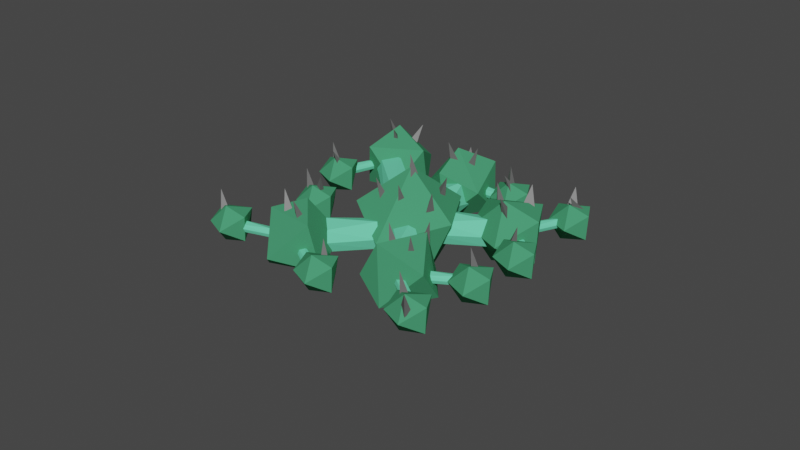 # Source: untitled.blend  (saved by Blender 3.3.6; exported with 4.5.12 LTS)
import bpy
from mathutils import Matrix  # noqa: F401  (used for matrix-valued properties, if any)

bpy.ops.wm.read_factory_settings(use_empty=True)
scene = bpy.context.scene
scene.name = 'Scene'

# ---- collections
col_collection = bpy.data.collections.new('Collection'); scene.collection.children.link(col_collection)

# ---- materials (node trees are filled in below, after node groups)
mat_heads = bpy.data.materials.new('Heads')
mat_heads.use_transparent_shadow = False
mat_arms = bpy.data.materials.new('Arms')
mat_arms.use_transparent_shadow = False
mat_spikes = bpy.data.materials.new('Spikes')
mat_spikes.use_transparent_shadow = False

# ---- material node trees
mat_heads.use_nodes = True; mat_heads.node_tree.nodes.clear()
_N = mat_heads.node_tree.nodes; _L = mat_heads.node_tree.links
n0 = _N.new('ShaderNodeBsdfPrincipled'); n0.name = 'Principled BSDF'; n0.location = (10, 300)
n0.distribution = 'GGX'
n0.subsurface_method = 'RANDOM_WALK_SKIN'
n0.inputs[0].default_value = (0.06244, 0.3108, 0.152, 1.0)
n0.inputs[3].default_value = 1.45
n0.inputs[11].default_value = 1.01
n0.inputs[13].default_value = 0.0
n0.inputs[20].default_value = 0.0
n0.inputs[27].default_value = (0.0, 0.0, 0.0, 1.0)
n0.inputs[28].default_value = 1.0
n1 = _N.new('ShaderNodeOutputMaterial'); n1.name = 'Material Output'; n1.location = (300, 300)
_L.new(n0.outputs[0], n1.inputs[0])
n1.is_active_output = True
mat_arms.use_nodes = True; mat_arms.node_tree.nodes.clear()
_N = mat_arms.node_tree.nodes; _L = mat_arms.node_tree.links
n0 = _N.new('ShaderNodeBsdfPrincipled'); n0.name = 'Principled BSDF'; n0.location = (10, 300)
n0.distribution = 'GGX'
n0.subsurface_method = 'RANDOM_WALK_SKIN'
n0.inputs[0].default_value = (0.1558, 0.7484, 0.447, 1.0)
n0.inputs[3].default_value = 1.45
n0.inputs[11].default_value = 1.01
n0.inputs[13].default_value = 0.0
n0.inputs[20].default_value = 0.0
n0.inputs[27].default_value = (0.0, 0.0, 0.0, 1.0)
n0.inputs[28].default_value = 1.0
n1 = _N.new('ShaderNodeOutputMaterial'); n1.name = 'Material Output'; n1.location = (300, 300)
_L.new(n0.outputs[0], n1.inputs[0])
n1.is_active_output = True
mat_spikes.use_nodes = True; mat_spikes.node_tree.nodes.clear()
_N = mat_spikes.node_tree.nodes; _L = mat_spikes.node_tree.links
n0 = _N.new('ShaderNodeBsdfPrincipled'); n0.name = 'Principled BSDF'; n0.location = (10, 300)
n0.distribution = 'GGX'
n0.subsurface_method = 'RANDOM_WALK_SKIN'
n0.inputs[0].default_value = (0.1473, 0.1473, 0.1473, 1.0)
n0.inputs[1].default_value = 0.25
n0.inputs[3].default_value = 1.45
n0.inputs[11].default_value = 1.01
n0.inputs[13].default_value = 0.0
n0.inputs[20].default_value = 0.0
n0.inputs[27].default_value = (0.0, 0.0, 0.0, 1.0)
n0.inputs[28].default_value = 1.0
n1 = _N.new('ShaderNodeOutputMaterial'); n1.name = 'Material Output'; n1.location = (300, 300)
_L.new(n0.outputs[0], n1.inputs[0])
n1.is_active_output = True

# ---- world
world_world = bpy.data.worlds.new('World'); scene.world = world_world
world_world.use_nodes = True; world_world.node_tree.nodes.clear()
_N = world_world.node_tree.nodes; _L = world_world.node_tree.links
n0 = _N.new('ShaderNodeOutputWorld'); n0.name = 'World Output'; n0.location = (300, 300)
n1 = _N.new('ShaderNodeBackground'); n1.name = 'Background'; n1.location = (10, 300)
n1.inputs[0].default_value = (0.05088, 0.05088, 0.05088, 1.0)
_L.new(n1.outputs[0], n0.inputs[0])
n0.is_active_output = True
world_world.color = (0.05088, 0.05088, 0.05088)
world_world.use_sun_shadow = False
world_world.sun_shadow_jitter_overblur = 0.0

# ---- meshes
me_icosphere_012 = bpy.data.meshes.new('Icosphere.012')
me_icosphere_012.from_pydata([(0.2095, 0.8024, -0.7172), (0.09881, -1.124, 0.01065), (-0.5841, 0.797, 0.361), (0.4409, 0.9381, 0.315), (1.028, -0.1294, 0.315), (-4.108e-07, 3.948e-09, 1.124), (0.4823, -0.2534, -0.9884), (-1.005, 2.511e-08, -0.5025), (-0.8898, -0.5209, 0.3567), (4.404, 3.373, 0.4061), (4.293, 1.447, 1.134), (3.61, 3.368, 1.484), (4.635, 3.509, 1.438), (5.222, 2.441, 1.438), (4.194, 2.571, 2.247), (4.676, 2.317, 0.1349), (3.189, 2.571, 0.6207), (3.304, 2.05, 1.48), (5.581, 4.1, -2.748), (5.47, 2.173, -2.02), (4.787, 4.095, -1.67), (5.812, 4.236, -1.716), (6.4, 3.168, -1.716), (5.371, 3.298, -0.907), (5.853, 3.044, -3.019), (4.366, 3.298, -2.533), (4.481, 2.777, -1.674), (0.3826, 2.387, -11.05), (3.653, 0.8708, -11.23), (0.2209, 0.1676, -10.31), (0.5724, 1.655, -9.34), (2.652, 2.124, -9.387), (2.062, -0.08885, -9.167), (2.188, 2.717, -11.75), (1.044, 0.2581, -12.34), (2.19, -0.653, -11.34), (6.305, 4.549, -5.608), (6.195, 2.622, -4.88), (5.512, 4.543, -4.529), (6.537, 4.685, -4.575), (7.124, 3.617, -4.575), (6.096, 3.747, -3.767), (6.578, 3.493, -5.879), (5.091, 3.747, -5.393), (5.206, 3.226, -4.534), (7.115, 5.052, -10.12), (7.004, 3.125, -9.396), (6.321, 5.047, -9.045), (7.346, 5.188, -9.091), (7.934, 4.12, -9.091), (6.905, 4.25, -8.282), (7.387, 3.996, -10.39), (5.9, 4.25, -9.909), (6.015, 3.729, -9.049), (4.256, 3.3, -11.11), (4.145, 1.374, -10.38), (3.463, 3.295, -10.03), (4.488, 3.436, -10.08), (5.075, 2.368, -10.08), (4.047, 2.498, -9.269), (4.529, 2.244, -11.38), (3.042, 2.498, -10.89), (3.157, 1.977, -10.04), (-3.328, -1.353, -10.04), (-3.439, -3.28, -9.314), (-4.122, -1.359, -8.964), (-3.097, -1.218, -9.01), (-2.509, -2.285, -9.01), (-3.538, -2.156, -8.201), (-3.055, -2.409, -10.31), (-4.543, -2.156, -9.827), (-4.427, -2.677, -8.968), (5.393, 4.498, -8.538), (5.199, 1.126, -7.264), (4.004, 4.489, -6.651), (5.798, 4.736, -6.731), (6.826, 2.867, -6.731), (5.026, 3.094, -5.316), (5.87, 2.65, -9.012), (3.267, 3.094, -8.162), (3.469, 2.182, -6.658), (3.013, -0.2435, -7.864), (0.8942, 0.5846, -3.237), (-0.04578, 1.043, -8.302), (2.21, 2.291, -8.058), (2.909, 2.716, -5.124), (-0.2186, 3.171, -6.025), (3.419, -0.7936, -5.139), (-0.1781, -1.573, -6.606), (-1.316, 0.2471, -5.27), (4.594, 1.711, -1.826), (1.229, 2.563, -0.8383), (3.141, 0.04361, -2.6), (3.662, 1.565, -3.437), (2.436, 3.211, -2.859), (1.4, 1.194, -3.245), (3.604, 2.967, -0.6823), (2.969, 0.2782, -0.4353), (1.346, 0.4692, -1.116), (-0.9633, -2.638, -12.65), (-3.289, -0.7046, -10.68), (-0.8507, -0.4012, -13.34), (0.1061, -1.233, -12.04), (-0.9571, -1.241, -10.2), (-1.016, 0.6857, -11.45), (-2.435, -2.857, -11.37), (-2.89, -1.164, -13.52), (-2.959, 0.2943, -12.52), (-2.421, -2.985, -1.707), (-1.739, 0.5287, -1.244), (-2.448, -1.934, -3.801), (-1.046, -2.686, -2.933), (-0.1571, -1.301, -1.576), (-0.8001, -0.5096, -3.639), (-2.257, -1.629, -0.2927), (-3.887, -1.002, -2.447), (-2.821, 0.2782, -3.044), (-2.755, -1.007, -6.683), (-2.866, -2.934, -5.955), (-3.549, -1.013, -5.604), (-2.524, -0.8714, -5.65), (-1.936, -1.939, -5.65), (-2.965, -1.81, -4.842), (-2.482, -2.063, -6.954), (-3.97, -1.81, -6.468), (-3.855, -2.33, -5.609), (-4.804, -2.269, -3.015), (-4.914, -4.196, -2.287), (-5.597, -2.275, -1.936), (-4.572, -2.133, -1.982), (-3.985, -3.201, -1.982), (-5.013, -3.072, -1.174), (-4.531, -3.325, -3.286), (-6.018, -3.072, -2.8), (-5.903, -3.592, -1.941)], [], [(6, 7, 0), (0, 7, 2), (6, 4, 1), (0, 2, 3), (0, 3, 4), (1, 4, 5), (8, 1, 5), (2, 8, 5), (3, 2, 5), (4, 3, 5), (7, 8, 2), (7, 1, 8), (6, 0, 4), (6, 1, 7), (15, 16, 9), (9, 16, 11), (15, 13, 10), (9, 11, 12), (9, 12, 13), (10, 13, 14), (17, 10, 14), (11, 17, 14), (12, 11, 14), (13, 12, 14), (16, 17, 11), (16, 10, 17), (15, 9, 13), (15, 10, 16), (24, 25, 18), (18, 25, 20), (24, 22, 19), (18, 20, 21), (18, 21, 22), (19, 22, 23), (26, 19, 23), (20, 26, 23), (21, 20, 23), (22, 21, 23), (25, 26, 20), (25, 19, 26), (24, 18, 22), (24, 19, 25), (33, 34, 27), (27, 34, 29), (33, 31, 28), (27, 29, 30), (27, 30, 31), (28, 31, 32), (35, 28, 32), (29, 35, 32), (30, 29, 32), (31, 30, 32), (34, 35, 29), (34, 28, 35), (33, 27, 31), (33, 28, 34), (42, 43, 36), (36, 43, 38), (42, 40, 37), (36, 38, 39), (36, 39, 40), (37, 40, 41), (44, 37, 41), (38, 44, 41), (39, 38, 41), (40, 39, 41), (43, 44, 38), (43, 37, 44), (42, 36, 40), (42, 37, 43), (51, 52, 45), (45, 52, 47), (51, 49, 46), (45, 47, 48), (45, 48, 49), (46, 49, 50), (53, 46, 50), (47, 53, 50), (48, 47, 50), (49, 48, 50), (52, 53, 47), (52, 46, 53), (51, 45, 49), (51, 46, 52), (60, 61, 54), (54, 61, 56), (60, 58, 55), (54, 56, 57), (54, 57, 58), (55, 58, 59), (62, 55, 59), (56, 62, 59), (57, 56, 59), (58, 57, 59), (61, 62, 56), (61, 55, 62), (60, 54, 58), (60, 55, 61), (69, 70, 63), (63, 70, 65), (69, 67, 64), (63, 65, 66), (63, 66, 67), (64, 67, 68), (71, 64, 68), (65, 71, 68), (66, 65, 68), (67, 66, 68), (70, 71, 65), (70, 64, 71), (69, 63, 67), (69, 64, 70), (78, 79, 72), (72, 79, 74), (78, 76, 73), (72, 74, 75), (72, 75, 76), (73, 76, 77), (80, 73, 77), (74, 80, 77), (75, 74, 77), (76, 75, 77), (79, 80, 74), (79, 73, 80), (78, 72, 76), (78, 73, 79), (87, 88, 81), (81, 88, 83), (87, 85, 82), (81, 83, 84), (81, 84, 85), (82, 85, 86), (89, 82, 86), (83, 89, 86), (84, 83, 86), (85, 84, 86), (88, 89, 83), (88, 82, 89), (87, 81, 85), (87, 82, 88), (96, 97, 90), (90, 97, 92), (96, 94, 91), (90, 92, 93), (90, 93, 94), (91, 94, 95), (98, 91, 95), (92, 98, 95), (93, 92, 95), (94, 93, 95), (97, 98, 92), (97, 91, 98), (96, 90, 94), (96, 91, 97), (105, 106, 99), (99, 106, 101), (105, 103, 100), (99, 101, 102), (99, 102, 103), (100, 103, 104), (107, 100, 104), (101, 107, 104), (102, 101, 104), (103, 102, 104), (106, 107, 101), (106, 100, 107), (105, 99, 103), (105, 100, 106), (114, 115, 108), (108, 115, 110), (114, 112, 109), (108, 110, 111), (108, 111, 112), (109, 112, 113), (116, 109, 113), (110, 116, 113), (111, 110, 113), (112, 111, 113), (115, 116, 110), (115, 109, 116), (114, 108, 112), (114, 109, 115), (123, 124, 117), (117, 124, 119), (123, 121, 118), (117, 119, 120), (117, 120, 121), (118, 121, 122), (125, 118, 122), (119, 125, 122), (120, 119, 122), (121, 120, 122), (124, 125, 119), (124, 118, 125), (123, 117, 121), (123, 118, 124), (132, 133, 126), (126, 133, 128), (132, 130, 127), (126, 128, 129), (126, 129, 130), (127, 130, 131), (134, 127, 131), (128, 134, 131), (129, 128, 131), (130, 129, 131), (133, 134, 128), (133, 127, 134), (132, 126, 130), (132, 127, 133)])
_uv = me_icosphere_012.uv_layers.new(name='UVMap')
_uv.uv.foreach_set('vector', [0.7273, 0.0, 0.8094, 0.1689, 0.5724, 0.1394, 0.5724, 0.1394, 0.8094, 0.1689, 0.6814, 0.2886, 0.237, 0.09348, 0.3413, 0.2743, 0.1518, 0.2341, 0.5724, 0.1394, 0.6814, 0.2886, 0.5232, 0.2743, 0.5516, 0.1394, 0.5232, 0.2743, 0.3413, 0.2743, 0.1518, 0.2341, 0.3413, 0.2743, 0.2727, 0.3937, 0.01494, 0.289, 0.1518, 0.2341, 0.08953, 0.4196, 0.6814, 0.2886, 0.8931, 0.289, 0.8182, 0.3937, 0.5232, 0.2743, 0.6814, 0.2886, 0.6487, 0.4125, 0.3413, 0.2743, 0.5232, 0.2743, 0.4556, 0.42, 0.8094, 0.1689, 0.8931, 0.289, 0.6814, 0.2886, 0.8493, 0.1551, 1.0, 0.1575, 0.8931, 0.289, 0.237, 0.09348, 0.5516, 0.1394, 0.3413, 0.2743, 0.9321, 0.0399, 1.0, 0.1575, 0.8493, 0.1551, 0.7273, 0.0, 0.8094, 0.1689, 0.5724, 0.1394, 0.5724, 0.1394, 0.8094, 0.1689, 0.6814, 0.2886, 0.237, 0.09348, 0.3413, 0.2743, 0.1518, 0.2341, 0.5724, 0.1394, 0.6814, 0.2886, 0.5232, 0.2743, 0.5516, 0.1394, 0.5232, 0.2743, 0.3413, 0.2743, 0.1518, 0.2341, 0.3413, 0.2743, 0.2727, 0.3937, 0.01494, 0.289, 0.1518, 0.2341, 0.08953, 0.4196, 0.6814, 0.2886, 0.8931, 0.289, 0.8182, 0.3937, 0.5232, 0.2743, 0.6814, 0.2886, 0.6487, 0.4125, 0.3413, 0.2743, 0.5232, 0.2743, 0.4556, 0.42, 0.8094, 0.1689, 0.8931, 0.289, 0.6814, 0.2886, 0.8493, 0.1551, 1.0, 0.1575, 0.8931, 0.289, 0.237, 0.09348, 0.5516, 0.1394, 0.3413, 0.2743, 0.9321, 0.0399, 1.0, 0.1575, 0.8493, 0.1551, 0.7273, 0.0, 0.8094, 0.1689, 0.5724, 0.1394, 0.5724, 0.1394, 0.8094, 0.1689, 0.6814, 0.2886, 0.237, 0.09348, 0.3413, 0.2743, 0.1518, 0.2341, 0.5724, 0.1394, 0.6814, 0.2886, 0.5232, 0.2743, 0.5516, 0.1394, 0.5232, 0.2743, 0.3413, 0.2743, 0.1518, 0.2341, 0.3413, 0.2743, 0.2727, 0.3937, 0.01494, 0.289, 0.1518, 0.2341, 0.08953, 0.4196, 0.6814, 0.2886, 0.8931, 0.289, 0.8182, 0.3937, 0.5232, 0.2743, 0.6814, 0.2886, 0.6487, 0.4125, 0.3413, 0.2743, 0.5232, 0.2743, 0.4556, 0.42, 0.8094, 0.1689, 0.8931, 0.289, 0.6814, 0.2886, 0.8493, 0.1551, 1.0, 0.1575, 0.8931, 0.289, 0.237, 0.09348, 0.5516, 0.1394, 0.3413, 0.2743, 0.9321, 0.0399, 1.0, 0.1575, 0.8493, 0.1551, 0.7273, 0.0, 0.8094, 0.1689, 0.5724, 0.1394, 0.5724, 0.1394, 0.8094, 0.1689, 0.6814, 0.2886, 0.237, 0.09348, 0.3413, 0.2743, 0.1518, 0.2341, 0.5724, 0.1394, 0.6814, 0.2886, 0.5232, 0.2743, 0.5516, 0.1394, 0.5232, 0.2743, 0.3413, 0.2743, 0.1518, 0.2341, 0.3413, 0.2743, 0.2727, 0.3937, 0.01494, 0.289, 0.1518, 0.2341, 0.08953, 0.4196, 0.6814, 0.2886, 0.8931, 0.289, 0.8182, 0.3937, 0.5232, 0.2743, 0.6814, 0.2886, 0.6487, 0.4125, 0.3413, 0.2743, 0.5232, 0.2743, 0.4556, 0.42, 0.8094, 0.1689, 0.8931, 0.289, 0.6814, 0.2886, 0.8493, 0.1551, 1.0, 0.1575, 0.8931, 0.289, 0.237, 0.09348, 0.5516, 0.1394, 0.3413, 0.2743, 0.9321, 0.0399, 1.0, 0.1575, 0.8493, 0.1551, 0.7273, 0.0, 0.8094, 0.1689, 0.5724, 0.1394, 0.5724, 0.1394, 0.8094, 0.1689, 0.6814, 0.2886, 0.237, 0.09348, 0.3413, 0.2743, 0.1518, 0.2341, 0.5724, 0.1394, 0.6814, 0.2886, 0.5232, 0.2743, 0.5516, 0.1394, 0.5232, 0.2743, 0.3413, 0.2743, 0.1518, 0.2341, 0.3413, 0.2743, 0.2727, 0.3937, 0.01494, 0.289, 0.1518, 0.2341, 0.08953, 0.4196, 0.6814, 0.2886, 0.8931, 0.289, 0.8182, 0.3937, 0.5232, 0.2743, 0.6814, 0.2886, 0.6487, 0.4125, 0.3413, 0.2743, 0.5232, 0.2743, 0.4556, 0.42, 0.8094, 0.1689, 0.8931, 0.289, 0.6814, 0.2886, 0.8493, 0.1551, 1.0, 0.1575, 0.8931, 0.289, 0.237, 0.09348, 0.5516, 0.1394, 0.3413, 0.2743, 0.9321, 0.0399, 1.0, 0.1575, 0.8493, 0.1551, 0.7273, 0.0, 0.8094, 0.1689, 0.5724, 0.1394, 0.5724, 0.1394, 0.8094, 0.1689, 0.6814, 0.2886, 0.237, 0.09348, 0.3413, 0.2743, 0.1518, 0.2341, 0.5724, 0.1394, 0.6814, 0.2886, 0.5232, 0.2743, 0.5516, 0.1394, 0.5232, 0.2743, 0.3413, 0.2743, 0.1518, 0.2341, 0.3413, 0.2743, 0.2727, 0.3937, 0.01494, 0.289, 0.1518, 0.2341, 0.08953, 0.4196, 0.6814, 0.2886, 0.8931, 0.289, 0.8182, 0.3937, 0.5232, 0.2743, 0.6814, 0.2886, 0.6487, 0.4125, 0.3413, 0.2743, 0.5232, 0.2743, 0.4556, 0.42, 0.8094, 0.1689, 0.8931, 0.289, 0.6814, 0.2886, 0.8493, 0.1551, 1.0, 0.1575, 0.8931, 0.289, 0.237, 0.09348, 0.5516, 0.1394, 0.3413, 0.2743, 0.9321, 0.0399, 1.0, 0.1575, 0.8493, 0.1551, 0.7273, 0.0, 0.8094, 0.1689, 0.5724, 0.1394, 0.5724, 0.1394, 0.8094, 0.1689, 0.6814, 0.2886, 0.237, 0.09348, 0.3413, 0.2743, 0.1518, 0.2341, 0.5724, 0.1394, 0.6814, 0.2886, 0.5232, 0.2743, 0.5516, 0.1394, 0.5232, 0.2743, 0.3413, 0.2743, 0.1518, 0.2341, 0.3413, 0.2743, 0.2727, 0.3937, 0.01494, 0.289, 0.1518, 0.2341, 0.08953, 0.4196, 0.6814, 0.2886, 0.8931, 0.289, 0.8182, 0.3937, 0.5232, 0.2743, 0.6814, 0.2886, 0.6487, 0.4125, 0.3413, 0.2743, 0.5232, 0.2743, 0.4556, 0.42, 0.8094, 0.1689, 0.8931, 0.289, 0.6814, 0.2886, 0.8493, 0.1551, 1.0, 0.1575, 0.8931, 0.289, 0.237, 0.09348, 0.5516, 0.1394, 0.3413, 0.2743, 0.9321, 0.0399, 1.0, 0.1575, 0.8493, 0.1551, 0.7273, 0.0, 0.8094, 0.1689, 0.5724, 0.1394, 0.5724, 0.1394, 0.8094, 0.1689, 0.6814, 0.2886, 0.237, 0.09348, 0.3413, 0.2743, 0.1518, 0.2341, 0.5724, 0.1394, 0.6814, 0.2886, 0.5232, 0.2743, 0.5516, 0.1394, 0.5232, 0.2743, 0.3413, 0.2743, 0.1518, 0.2341, 0.3413, 0.2743, 0.2727, 0.3937, 0.01494, 0.289, 0.1518, 0.2341, 0.08953, 0.4196, 0.6814, 0.2886, 0.8931, 0.289, 0.8182, 0.3937, 0.5232, 0.2743, 0.6814, 0.2886, 0.6487, 0.4125, 0.3413, 0.2743, 0.5232, 0.2743, 0.4556, 0.42, 0.8094, 0.1689, 0.8931, 0.289, 0.6814, 0.2886, 0.8493, 0.1551, 1.0, 0.1575, 0.8931, 0.289, 0.237, 0.09348, 0.5516, 0.1394, 0.3413, 0.2743, 0.9321, 0.0399, 1.0, 0.1575, 0.8493, 0.1551, 0.7273, 0.0, 0.8094, 0.1689, 0.5724, 0.1394, 0.5724, 0.1394, 0.8094, 0.1689, 0.6814, 0.2886, 0.237, 0.09348, 0.3413, 0.2743, 0.1518, 0.2341, 0.5724, 0.1394, 0.6814, 0.2886, 0.5232, 0.2743, 0.5516, 0.1394, 0.5232, 0.2743, 0.3413, 0.2743, 0.1518, 0.2341, 0.3413, 0.2743, 0.2727, 0.3937, 0.01494, 0.289, 0.1518, 0.2341, 0.08953, 0.4196, 0.6814, 0.2886, 0.8931, 0.289, 0.8182, 0.3937, 0.5232, 0.2743, 0.6814, 0.2886, 0.6487, 0.4125, 0.3413, 0.2743, 0.5232, 0.2743, 0.4556, 0.42, 0.8094, 0.1689, 0.8931, 0.289, 0.6814, 0.2886, 0.8493, 0.1551, 1.0, 0.1575, 0.8931, 0.289, 0.237, 0.09348, 0.5516, 0.1394, 0.3413, 0.2743, 0.9321, 0.0399, 1.0, 0.1575, 0.8493, 0.1551, 0.7273, 0.0, 0.8094, 0.1689, 0.5724, 0.1394, 0.5724, 0.1394, 0.8094, 0.1689, 0.6814, 0.2886, 0.237, 0.09348, 0.3413, 0.2743, 0.1518, 0.2341, 0.5724, 0.1394, 0.6814, 0.2886, 0.5232, 0.2743, 0.5516, 0.1394, 0.5232, 0.2743, 0.3413, 0.2743, 0.1518, 0.2341, 0.3413, 0.2743, 0.2727, 0.3937, 0.01494, 0.289, 0.1518, 0.2341, 0.08953, 0.4196, 0.6814, 0.2886, 0.8931, 0.289, 0.8182, 0.3937, 0.5232, 0.2743, 0.6814, 0.2886, 0.6487, 0.4125, 0.3413, 0.2743, 0.5232, 0.2743, 0.4556, 0.42, 0.8094, 0.1689, 0.8931, 0.289, 0.6814, 0.2886, 0.8493, 0.1551, 1.0, 0.1575, 0.8931, 0.289, 0.237, 0.09348, 0.5516, 0.1394, 0.3413, 0.2743, 0.9321, 0.0399, 1.0, 0.1575, 0.8493, 0.1551, 0.7273, 0.0, 0.8094, 0.1689, 0.5724, 0.1394, 0.5724, 0.1394, 0.8094, 0.1689, 0.6814, 0.2886, 0.237, 0.09348, 0.3413, 0.2743, 0.1518, 0.2341, 0.5724, 0.1394, 0.6814, 0.2886, 0.5232, 0.2743, 0.5516, 0.1394, 0.5232, 0.2743, 0.3413, 0.2743, 0.1518, 0.2341, 0.3413, 0.2743, 0.2727, 0.3937, 0.01494, 0.289, 0.1518, 0.2341, 0.08953, 0.4196, 0.6814, 0.2886, 0.8931, 0.289, 0.8182, 0.3937, 0.5232, 0.2743, 0.6814, 0.2886, 0.6487, 0.4125, 0.3413, 0.2743, 0.5232, 0.2743, 0.4556, 0.42, 0.8094, 0.1689, 0.8931, 0.289, 0.6814, 0.2886, 0.8493, 0.1551, 1.0, 0.1575, 0.8931, 0.289, 0.237, 0.09348, 0.5516, 0.1394, 0.3413, 0.2743, 0.9321, 0.0399, 1.0, 0.1575, 0.8493, 0.1551, 0.7273, 0.0, 0.8094, 0.1689, 0.5724, 0.1394, 0.5724, 0.1394, 0.8094, 0.1689, 0.6814, 0.2886, 0.237, 0.09348, 0.3413, 0.2743, 0.1518, 0.2341, 0.5724, 0.1394, 0.6814, 0.2886, 0.5232, 0.2743, 0.5516, 0.1394, 0.5232, 0.2743, 0.3413, 0.2743, 0.1518, 0.2341, 0.3413, 0.2743, 0.2727, 0.3937, 0.01494, 0.289, 0.1518, 0.2341, 0.08953, 0.4196, 0.6814, 0.2886, 0.8931, 0.289, 0.8182, 0.3937, 0.5232, 0.2743, 0.6814, 0.2886, 0.6487, 0.4125, 0.3413, 0.2743, 0.5232, 0.2743, 0.4556, 0.42, 0.8094, 0.1689, 0.8931, 0.289, 0.6814, 0.2886, 0.8493, 0.1551, 1.0, 0.1575, 0.8931, 0.289, 0.237, 0.09348, 0.5516, 0.1394, 0.3413, 0.2743, 0.9321, 0.0399, 1.0, 0.1575, 0.8493, 0.1551, 0.7273, 0.0, 0.8094, 0.1689, 0.5724, 0.1394, 0.5724, 0.1394, 0.8094, 0.1689, 0.6814, 0.2886, 0.237, 0.09348, 0.3413, 0.2743, 0.1518, 0.2341, 0.5724, 0.1394, 0.6814, 0.2886, 0.5232, 0.2743, 0.5516, 0.1394, 0.5232, 0.2743, 0.3413, 0.2743, 0.1518, 0.2341, 0.3413, 0.2743, 0.2727, 0.3937, 0.01494, 0.289, 0.1518, 0.2341, 0.08953, 0.4196, 0.6814, 0.2886, 0.8931, 0.289, 0.8182, 0.3937, 0.5232, 0.2743, 0.6814, 0.2886, 0.6487, 0.4125, 0.3413, 0.2743, 0.5232, 0.2743, 0.4556, 0.42, 0.8094, 0.1689, 0.8931, 0.289, 0.6814, 0.2886, 0.8493, 0.1551, 1.0, 0.1575, 0.8931, 0.289, 0.237, 0.09348, 0.5516, 0.1394, 0.3413, 0.2743, 0.9321, 0.0399, 1.0, 0.1575, 0.8493, 0.1551, 0.7273, 0.0, 0.8094, 0.1689, 0.5724, 0.1394, 0.5724, 0.1394, 0.8094, 0.1689, 0.6814, 0.2886, 0.237, 0.09348, 0.3413, 0.2743, 0.1518, 0.2341, 0.5724, 0.1394, 0.6814, 0.2886, 0.5232, 0.2743, 0.5516, 0.1394, 0.5232, 0.2743, 0.3413, 0.2743, 0.1518, 0.2341, 0.3413, 0.2743, 0.2727, 0.3937, 0.01494, 0.289, 0.1518, 0.2341, 0.08953, 0.4196, 0.6814, 0.2886, 0.8931, 0.289, 0.8182, 0.3937, 0.5232, 0.2743, 0.6814, 0.2886, 0.6487, 0.4125, 0.3413, 0.2743, 0.5232, 0.2743, 0.4556, 0.42, 0.8094, 0.1689, 0.8931, 0.289, 0.6814, 0.2886, 0.8493, 0.1551, 1.0, 0.1575, 0.8931, 0.289, 0.237, 0.09348, 0.5516, 0.1394, 0.3413, 0.2743, 0.9321, 0.0399, 1.0, 0.1575, 0.8493, 0.1551, 0.7273, 0.0, 0.8094, 0.1689, 0.5724, 0.1394, 0.5724, 0.1394, 0.8094, 0.1689, 0.6814, 0.2886, 0.237, 0.09348, 0.3413, 0.2743, 0.1518, 0.2341, 0.5724, 0.1394, 0.6814, 0.2886, 0.5232, 0.2743, 0.5516, 0.1394, 0.5232, 0.2743, 0.3413, 0.2743, 0.1518, 0.2341, 0.3413, 0.2743, 0.2727, 0.3937, 0.01494, 0.289, 0.1518, 0.2341, 0.08953, 0.4196, 0.6814, 0.2886, 0.8931, 0.289, 0.8182, 0.3937, 0.5232, 0.2743, 0.6814, 0.2886, 0.6487, 0.4125, 0.3413, 0.2743, 0.5232, 0.2743, 0.4556, 0.42, 0.8094, 0.1689, 0.8931, 0.289, 0.6814, 0.2886, 0.8493, 0.1551, 1.0, 0.1575, 0.8931, 0.289, 0.237, 0.09348, 0.5516, 0.1394, 0.3413, 0.2743, 0.9321, 0.0399, 1.0, 0.1575, 0.8493, 0.1551])
me_icosphere_012.materials.append(mat_heads)
me_icosphere_012.update()
me_cylinder_010 = bpy.data.meshes.new('Cylinder.010')
me_cylinder_010.from_pydata([(-0.4859, 0.983, 1.0), (1.012, 0.02518, -1.0), (0.983, 0.4859, 1.0), (0.7112, -0.755, 1.0), (0.755, -0.7112, -1.0), (0.02518, -1.012, -1.0), (-0.02518, -1.012, 1.0), (-0.7112, -0.755, -1.0), (-0.983, 0.4859, -1.0), (-0.983, -0.4859, 1.0), (0.4859, 0.983, -1.0), (-0.4859, -27.71, 4.367), (1.012, -22.4, 3.628), (0.983, -27.88, 4.25), (0.7112, -28.31, 3.958), (0.755, -22.65, 3.455), (0.02518, -22.76, 3.385), (-0.02517, -28.39, 3.898), (-0.7112, -22.67, 3.445), (-0.983, -22.24, 3.737), (-0.983, -28.22, 4.022), (0.4859, -22.07, 3.853), (-0.4859, -39.54, 4.788), (1.012, -39.83, 3.271), (0.983, -40.03, 4.775), (0.7112, -41.26, 4.741), (0.755, -40.56, 3.251), (0.02518, -40.86, 3.243), (-0.02517, -41.52, 4.733), (-0.7112, -40.6, 3.25), (-0.983, -39.37, 3.284), (-0.983, -41.0, 4.748), (0.4859, -38.87, 3.298), (-0.4859, -48.71, -1.892), (1.012, -45.62, -3.2), (0.983, -49.09, -1.972), (0.7112, -50.05, -2.17), (0.755, -46.18, -3.317), (0.02518, -46.41, -3.365), (-0.02517, -50.25, -2.211), (-0.7112, -46.22, -3.324), (-0.983, -45.26, -3.126), (-0.983, -49.84, -2.127), (0.4859, -44.88, -3.047), (-0.4859, -48.78, 1.659), (1.012, -42.91, 2.053), (0.9831, -48.57, 1.545), (0.7112, -48.07, 1.262), (0.755, -42.61, 1.885), (0.02518, -42.49, 1.817), (-0.02517, -47.96, 1.203), (-0.7112, -42.59, 1.875), (-0.983, -43.1, 2.158), (-0.983, -48.18, 1.323), (0.4859, -43.3, 2.272), (-0.4859, -52.56, -4.771), (1.012, -44.65, -4.383), (0.983, -52.41, -4.889), (0.7112, -52.02, -5.184), (0.755, -44.43, -4.558), (0.02518, -44.33, -4.629), (-0.02517, -51.94, -5.245), (-0.7112, -44.41, -4.568), (-0.983, -44.79, -4.273), (-0.983, -52.11, -5.12), (0.4859, -44.95, -4.155), (-0.4859, -32.44, -6.842), (1.012, -26.38, -6.732), (0.983, -32.33, -6.963), (0.7112, -32.04, -7.265), (0.755, -26.21, -6.911), (0.02518, -26.14, -6.984), (-0.02517, -31.98, -7.328), (-0.7112, -26.2, -6.922), (-0.983, -26.49, -6.62), (-0.983, -32.11, -7.2), (0.4859, -26.6, -6.499), (-1.458, -39.93, -2.589), (3.035, -29.82, -1.977), (2.949, -39.19, -2.913), (2.134, -37.35, -3.722), (2.265, -28.73, -2.457), (0.07553, -28.28, -2.653), (-0.07552, -36.97, -3.889), (-2.134, -28.66, -2.486), (-2.949, -30.5, -1.677), (-2.949, -37.75, -3.547), (1.458, -31.24, -1.353), (-1.458, -22.96, -0.2702), (3.035, -2.835, 1.226), (2.949, -22.34, -0.6097), (2.134, -20.81, -1.457), (2.265, -1.922, 0.7232), (0.07553, -1.549, 0.5179), (-0.07553, -20.49, -1.632), (-2.134, -1.867, 0.6933), (-2.949, -3.407, 1.541), (-2.949, -21.14, -1.273), (1.458, -4.023, 1.88), (-1.458, -34.45, 1.919), (3.035, -30.44, -0.4821), (2.949, -35.61, 1.686), (2.134, -38.52, 1.104), (2.265, -32.16, -0.8272), (0.07553, -32.87, -0.9681), (-0.07552, -39.12, 0.9835), (-2.134, -32.27, -0.8477), (-2.949, -29.36, -0.2661), (-2.949, -37.89, 1.23), (1.458, -28.2, -0.03308), (-1.458, -24.39, -2.775), (3.035, -23.08, -5.355), (2.949, -25.76, -2.922), (2.134, -29.18, -3.29), (2.265, -25.11, -5.573), (0.07553, -25.93, -5.662), (-0.07552, -29.88, -3.366), (-2.134, -25.23, -5.586), (-2.949, -21.81, -5.219), (-2.949, -28.43, -3.21), (1.458, -20.44, -5.071), (-1.458, -27.83, 0.5167), (3.035, -20.53, 2.371), (2.949, -26.52, 0.3388), (2.134, -23.24, -0.1052), (2.265, -18.59, 2.108), (0.07553, -17.8, 2.0), (-0.07552, -22.57, -0.1971), (-2.134, -18.47, 2.092), (-2.949, -21.75, 2.536), (-2.949, -23.95, -0.008871), (1.458, -23.06, 2.714), (-0.4859, -18.66, -5.502), (1.012, -11.75, -4.469), (0.983, -18.36, -5.6), (0.7112, -17.6, -5.846), (0.755, -11.3, -4.615), (0.02518, -11.11, -4.674), (-0.02517, -17.44, -5.897), (-0.7112, -11.27, -4.623), (-0.983, -12.03, -4.378), (-0.983, -17.76, -5.793), (0.4859, -12.33, -4.28), (-0.4859, -16.81, -6.964), (1.012, -12.55, -8.046), (0.983, -17.11, -7.064), (0.7112, -17.84, -7.314), (0.755, -12.98, -8.194), (0.02518, -13.16, -8.255), (-0.02518, -18.0, -7.366), (-0.7112, -13.01, -8.203), (-0.983, -12.28, -7.953), (-0.983, -17.68, -7.26), (0.4859, -11.98, -7.853)], [], [(2, 1, 10), (9, 8, 7), (0, 10, 8), (5, 7, 8, 10, 1, 4), (0, 2, 10), (5, 4, 3, 6), (7, 5, 6, 9), (9, 0, 8), (4, 1, 2, 3), (3, 2, 0, 9, 6), (13, 12, 21), (20, 19, 18), (11, 21, 19), (16, 18, 19, 21, 12, 15), (11, 13, 21), (16, 15, 14, 17), (18, 16, 17, 20), (20, 11, 19), (15, 12, 13, 14), (14, 13, 11, 20, 17), (24, 23, 32), (31, 30, 29), (22, 32, 30), (27, 29, 30, 32, 23, 26), (22, 24, 32), (27, 26, 25, 28), (29, 27, 28, 31), (31, 22, 30), (26, 23, 24, 25), (25, 24, 22, 31, 28), (35, 34, 43), (42, 41, 40), (33, 43, 41), (38, 40, 41, 43, 34, 37), (33, 35, 43), (38, 37, 36, 39), (40, 38, 39, 42), (42, 33, 41), (37, 34, 35, 36), (36, 35, 33, 42, 39), (46, 45, 54), (53, 52, 51), (44, 54, 52), (49, 51, 52, 54, 45, 48), (44, 46, 54), (49, 48, 47, 50), (51, 49, 50, 53), (53, 44, 52), (48, 45, 46, 47), (47, 46, 44, 53, 50), (57, 56, 65), (64, 63, 62), (55, 65, 63), (60, 62, 63, 65, 56, 59), (55, 57, 65), (60, 59, 58, 61), (62, 60, 61, 64), (64, 55, 63), (59, 56, 57, 58), (58, 57, 55, 64, 61), (68, 67, 76), (75, 74, 73), (66, 76, 74), (71, 73, 74, 76, 67, 70), (66, 68, 76), (71, 70, 69, 72), (73, 71, 72, 75), (75, 66, 74), (70, 67, 68, 69), (69, 68, 66, 75, 72), (79, 78, 87), (86, 85, 84), (77, 87, 85), (82, 84, 85, 87, 78, 81), (77, 79, 87), (82, 81, 80, 83), (84, 82, 83, 86), (86, 77, 85), (81, 78, 79, 80), (80, 79, 77, 86, 83), (90, 89, 98), (97, 96, 95), (88, 98, 96), (93, 95, 96, 98, 89, 92), (88, 90, 98), (93, 92, 91, 94), (95, 93, 94, 97), (97, 88, 96), (92, 89, 90, 91), (91, 90, 88, 97, 94), (101, 100, 109), (108, 107, 106), (99, 109, 107), (104, 106, 107, 109, 100, 103), (99, 101, 109), (104, 103, 102, 105), (106, 104, 105, 108), (108, 99, 107), (103, 100, 101, 102), (102, 101, 99, 108, 105), (112, 111, 120), (119, 118, 117), (110, 120, 118), (115, 117, 118, 120, 111, 114), (110, 112, 120), (115, 114, 113, 116), (117, 115, 116, 119), (119, 110, 118), (114, 111, 112, 113), (113, 112, 110, 119, 116), (123, 122, 131), (130, 129, 128), (121, 131, 129), (126, 128, 129, 131, 122, 125), (121, 123, 131), (126, 125, 124, 127), (128, 126, 127, 130), (130, 121, 129), (125, 122, 123, 124), (124, 123, 121, 130, 127), (134, 133, 142), (141, 140, 139), (132, 142, 140), (137, 139, 140, 142, 133, 136), (132, 134, 142), (137, 136, 135, 138), (139, 137, 138, 141), (141, 132, 140), (136, 133, 134, 135), (135, 134, 132, 141, 138), (145, 144, 153), (152, 151, 150), (143, 153, 151), (148, 150, 151, 153, 144, 147), (143, 145, 153), (148, 147, 146, 149), (150, 148, 149, 152), (152, 143, 151), (147, 144, 145, 146), (146, 145, 143, 152, 149)])
_uv = me_cylinder_010.uv_layers.new(name='UVMap')
_uv.uv.foreach_set('vector', [0.8241, 1.0, 0.7539, 0.5, 0.9197, 0.5, 0.3241, 1.0, 0.1759, 0.5, 0.3802, 0.5, 0.08032, 1.0, 0.01186, 0.5, 0.1759, 0.5, 0.7558, 0.01292, 0.5924, 0.08162, 0.5563, 0.3473, 0.8473, 0.4437, 0.9871, 0.2558, 0.9184, 0.09236, 0.9881, 1.0, 0.8241, 1.0, 0.9197, 0.5, 0.5039, 0.5, 0.6302, 0.5, 0.6198, 1.0, 0.4961, 1.0, 0.3802, 0.5, 0.5039, 0.5, 0.4961, 1.0, 0.3241, 1.0, 0.3241, 1.0, 0.08032, 1.0, 0.1759, 0.5, 0.6302, 0.5, 0.7539, 0.5, 0.8241, 1.0, 0.6198, 1.0, 0.4076, 0.08162, 0.4437, 0.3473, 0.1527, 0.4437, 0.05626, 0.1527, 0.2442, 0.01292, 0.8241, 1.0, 0.7539, 0.5, 0.9197, 0.5, 0.3241, 1.0, 0.1759, 0.5, 0.3802, 0.5, 0.08032, 1.0, 0.01186, 0.5, 0.1759, 0.5, 0.7558, 0.01292, 0.5924, 0.08162, 0.5563, 0.3473, 0.8473, 0.4437, 0.9871, 0.2558, 0.9184, 0.09236, 0.9881, 1.0, 0.8241, 1.0, 0.9197, 0.5, 0.5039, 0.5, 0.6302, 0.5, 0.6198, 1.0, 0.4961, 1.0, 0.3802, 0.5, 0.5039, 0.5, 0.4961, 1.0, 0.3241, 1.0, 0.3241, 1.0, 0.08032, 1.0, 0.1759, 0.5, 0.6302, 0.5, 0.7539, 0.5, 0.8241, 1.0, 0.6198, 1.0, 0.4076, 0.08162, 0.4437, 0.3473, 0.1527, 0.4437, 0.05626, 0.1527, 0.2442, 0.01292, 0.8241, 1.0, 0.7539, 0.5, 0.9197, 0.5, 0.3241, 1.0, 0.1759, 0.5, 0.3802, 0.5, 0.08032, 1.0, 0.01186, 0.5, 0.1759, 0.5, 0.7558, 0.01292, 0.5924, 0.08162, 0.5563, 0.3473, 0.8473, 0.4437, 0.9871, 0.2558, 0.9184, 0.09236, 0.9881, 1.0, 0.8241, 1.0, 0.9197, 0.5, 0.5039, 0.5, 0.6302, 0.5, 0.6198, 1.0, 0.4961, 1.0, 0.3802, 0.5, 0.5039, 0.5, 0.4961, 1.0, 0.3241, 1.0, 0.3241, 1.0, 0.08032, 1.0, 0.1759, 0.5, 0.6302, 0.5, 0.7539, 0.5, 0.8241, 1.0, 0.6198, 1.0, 0.4076, 0.08162, 0.4437, 0.3473, 0.1527, 0.4437, 0.05626, 0.1527, 0.2442, 0.01292, 0.8241, 1.0, 0.7539, 0.5, 0.9197, 0.5, 0.3241, 1.0, 0.1759, 0.5, 0.3802, 0.5, 0.08032, 1.0, 0.01186, 0.5, 0.1759, 0.5, 0.7558, 0.01292, 0.5924, 0.08162, 0.5563, 0.3473, 0.8473, 0.4437, 0.9871, 0.2558, 0.9184, 0.09236, 0.9881, 1.0, 0.8241, 1.0, 0.9197, 0.5, 0.5039, 0.5, 0.6302, 0.5, 0.6198, 1.0, 0.4961, 1.0, 0.3802, 0.5, 0.5039, 0.5, 0.4961, 1.0, 0.3241, 1.0, 0.3241, 1.0, 0.08032, 1.0, 0.1759, 0.5, 0.6302, 0.5, 0.7539, 0.5, 0.8241, 1.0, 0.6198, 1.0, 0.4076, 0.08162, 0.4437, 0.3473, 0.1527, 0.4437, 0.05626, 0.1527, 0.2442, 0.01292, 0.8241, 1.0, 0.7539, 0.5, 0.9197, 0.5, 0.3241, 1.0, 0.1759, 0.5, 0.3802, 0.5, 0.08032, 1.0, 0.01186, 0.5, 0.1759, 0.5, 0.7558, 0.01292, 0.5924, 0.08162, 0.5563, 0.3473, 0.8473, 0.4437, 0.9871, 0.2558, 0.9184, 0.09236, 0.9881, 1.0, 0.8241, 1.0, 0.9197, 0.5, 0.5039, 0.5, 0.6302, 0.5, 0.6198, 1.0, 0.4961, 1.0, 0.3802, 0.5, 0.5039, 0.5, 0.4961, 1.0, 0.3241, 1.0, 0.3241, 1.0, 0.08032, 1.0, 0.1759, 0.5, 0.6302, 0.5, 0.7539, 0.5, 0.8241, 1.0, 0.6198, 1.0, 0.4076, 0.08162, 0.4437, 0.3473, 0.1527, 0.4437, 0.05626, 0.1527, 0.2442, 0.01292, 0.8241, 1.0, 0.7539, 0.5, 0.9197, 0.5, 0.3241, 1.0, 0.1759, 0.5, 0.3802, 0.5, 0.08032, 1.0, 0.01186, 0.5, 0.1759, 0.5, 0.7558, 0.01292, 0.5924, 0.08162, 0.5563, 0.3473, 0.8473, 0.4437, 0.9871, 0.2558, 0.9184, 0.09236, 0.9881, 1.0, 0.8241, 1.0, 0.9197, 0.5, 0.5039, 0.5, 0.6302, 0.5, 0.6198, 1.0, 0.4961, 1.0, 0.3802, 0.5, 0.5039, 0.5, 0.4961, 1.0, 0.3241, 1.0, 0.3241, 1.0, 0.08032, 1.0, 0.1759, 0.5, 0.6302, 0.5, 0.7539, 0.5, 0.8241, 1.0, 0.6198, 1.0, 0.4076, 0.08162, 0.4437, 0.3473, 0.1527, 0.4437, 0.05626, 0.1527, 0.2442, 0.01292, 0.8241, 1.0, 0.7539, 0.5, 0.9197, 0.5, 0.3241, 1.0, 0.1759, 0.5, 0.3802, 0.5, 0.08032, 1.0, 0.01186, 0.5, 0.1759, 0.5, 0.7558, 0.01292, 0.5924, 0.08162, 0.5563, 0.3473, 0.8473, 0.4437, 0.9871, 0.2558, 0.9184, 0.09236, 0.9881, 1.0, 0.8241, 1.0, 0.9197, 0.5, 0.5039, 0.5, 0.6302, 0.5, 0.6198, 1.0, 0.4961, 1.0, 0.3802, 0.5, 0.5039, 0.5, 0.4961, 1.0, 0.3241, 1.0, 0.3241, 1.0, 0.08032, 1.0, 0.1759, 0.5, 0.6302, 0.5, 0.7539, 0.5, 0.8241, 1.0, 0.6198, 1.0, 0.4076, 0.08162, 0.4437, 0.3473, 0.1527, 0.4437, 0.05626, 0.1527, 0.2442, 0.01292, 0.8241, 1.0, 0.7539, 0.5, 0.9197, 0.5, 0.3241, 1.0, 0.1759, 0.5, 0.3802, 0.5, 0.08032, 1.0, 0.01186, 0.5, 0.1759, 0.5, 0.7558, 0.01292, 0.5924, 0.08162, 0.5563, 0.3473, 0.8473, 0.4437, 0.9871, 0.2558, 0.9184, 0.09236, 0.9881, 1.0, 0.8241, 1.0, 0.9197, 0.5, 0.5039, 0.5, 0.6302, 0.5, 0.6198, 1.0, 0.4961, 1.0, 0.3802, 0.5, 0.5039, 0.5, 0.4961, 1.0, 0.3241, 1.0, 0.3241, 1.0, 0.08032, 1.0, 0.1759, 0.5, 0.6302, 0.5, 0.7539, 0.5, 0.8241, 1.0, 0.6198, 1.0, 0.4076, 0.08162, 0.4437, 0.3473, 0.1527, 0.4437, 0.05626, 0.1527, 0.2442, 0.01292, 0.8241, 1.0, 0.7539, 0.5, 0.9197, 0.5, 0.3241, 1.0, 0.1759, 0.5, 0.3802, 0.5, 0.08032, 1.0, 0.01186, 0.5, 0.1759, 0.5, 0.7558, 0.01292, 0.5924, 0.08162, 0.5563, 0.3473, 0.8473, 0.4437, 0.9871, 0.2558, 0.9184, 0.09236, 0.9881, 1.0, 0.8241, 1.0, 0.9197, 0.5, 0.5039, 0.5, 0.6302, 0.5, 0.6198, 1.0, 0.4961, 1.0, 0.3802, 0.5, 0.5039, 0.5, 0.4961, 1.0, 0.3241, 1.0, 0.3241, 1.0, 0.08032, 1.0, 0.1759, 0.5, 0.6302, 0.5, 0.7539, 0.5, 0.8241, 1.0, 0.6198, 1.0, 0.4076, 0.08162, 0.4437, 0.3473, 0.1527, 0.4437, 0.05626, 0.1527, 0.2442, 0.01292, 0.8241, 1.0, 0.7539, 0.5, 0.9197, 0.5, 0.3241, 1.0, 0.1759, 0.5, 0.3802, 0.5, 0.08032, 1.0, 0.01186, 0.5, 0.1759, 0.5, 0.7558, 0.01292, 0.5924, 0.08162, 0.5563, 0.3473, 0.8473, 0.4437, 0.9871, 0.2558, 0.9184, 0.09236, 0.9881, 1.0, 0.8241, 1.0, 0.9197, 0.5, 0.5039, 0.5, 0.6302, 0.5, 0.6198, 1.0, 0.4961, 1.0, 0.3802, 0.5, 0.5039, 0.5, 0.4961, 1.0, 0.3241, 1.0, 0.3241, 1.0, 0.08032, 1.0, 0.1759, 0.5, 0.6302, 0.5, 0.7539, 0.5, 0.8241, 1.0, 0.6198, 1.0, 0.4076, 0.08162, 0.4437, 0.3473, 0.1527, 0.4437, 0.05626, 0.1527, 0.2442, 0.01292, 0.8241, 1.0, 0.7539, 0.5, 0.9197, 0.5, 0.3241, 1.0, 0.1759, 0.5, 0.3802, 0.5, 0.08032, 1.0, 0.01186, 0.5, 0.1759, 0.5, 0.7558, 0.01292, 0.5924, 0.08162, 0.5563, 0.3473, 0.8473, 0.4437, 0.9871, 0.2558, 0.9184, 0.09236, 0.9881, 1.0, 0.8241, 1.0, 0.9197, 0.5, 0.5039, 0.5, 0.6302, 0.5, 0.6198, 1.0, 0.4961, 1.0, 0.3802, 0.5, 0.5039, 0.5, 0.4961, 1.0, 0.3241, 1.0, 0.3241, 1.0, 0.08032, 1.0, 0.1759, 0.5, 0.6302, 0.5, 0.7539, 0.5, 0.8241, 1.0, 0.6198, 1.0, 0.4076, 0.08162, 0.4437, 0.3473, 0.1527, 0.4437, 0.05626, 0.1527, 0.2442, 0.01292, 0.8241, 1.0, 0.7539, 0.5, 0.9197, 0.5, 0.3241, 1.0, 0.1759, 0.5, 0.3802, 0.5, 0.08032, 1.0, 0.01186, 0.5, 0.1759, 0.5, 0.7558, 0.01292, 0.5924, 0.08162, 0.5563, 0.3473, 0.8473, 0.4437, 0.9871, 0.2558, 0.9184, 0.09236, 0.9881, 1.0, 0.8241, 1.0, 0.9197, 0.5, 0.5039, 0.5, 0.6302, 0.5, 0.6198, 1.0, 0.4961, 1.0, 0.3802, 0.5, 0.5039, 0.5, 0.4961, 1.0, 0.3241, 1.0, 0.3241, 1.0, 0.08032, 1.0, 0.1759, 0.5, 0.6302, 0.5, 0.7539, 0.5, 0.8241, 1.0, 0.6198, 1.0, 0.4076, 0.08162, 0.4437, 0.3473, 0.1527, 0.4437, 0.05626, 0.1527, 0.2442, 0.01292, 0.8241, 1.0, 0.7539, 0.5, 0.9197, 0.5, 0.3241, 1.0, 0.1759, 0.5, 0.3802, 0.5, 0.08032, 1.0, 0.01186, 0.5, 0.1759, 0.5, 0.7558, 0.01292, 0.5924, 0.08162, 0.5563, 0.3473, 0.8473, 0.4437, 0.9871, 0.2558, 0.9184, 0.09236, 0.9881, 1.0, 0.8241, 1.0, 0.9197, 0.5, 0.5039, 0.5, 0.6302, 0.5, 0.6198, 1.0, 0.4961, 1.0, 0.3802, 0.5, 0.5039, 0.5, 0.4961, 1.0, 0.3241, 1.0, 0.3241, 1.0, 0.08032, 1.0, 0.1759, 0.5, 0.6302, 0.5, 0.7539, 0.5, 0.8241, 1.0, 0.6198, 1.0, 0.4076, 0.08162, 0.4437, 0.3473, 0.1527, 0.4437, 0.05626, 0.1527, 0.2442, 0.01292, 0.8241, 1.0, 0.7539, 0.5, 0.9197, 0.5, 0.3241, 1.0, 0.1759, 0.5, 0.3802, 0.5, 0.08032, 1.0, 0.01186, 0.5, 0.1759, 0.5, 0.7558, 0.01292, 0.5924, 0.08162, 0.5563, 0.3473, 0.8473, 0.4437, 0.9871, 0.2558, 0.9184, 0.09236, 0.9881, 1.0, 0.8241, 1.0, 0.9197, 0.5, 0.5039, 0.5, 0.6302, 0.5, 0.6198, 1.0, 0.4961, 1.0, 0.3802, 0.5, 0.5039, 0.5, 0.4961, 1.0, 0.3241, 1.0, 0.3241, 1.0, 0.08032, 1.0, 0.1759, 0.5, 0.6302, 0.5, 0.7539, 0.5, 0.8241, 1.0, 0.6198, 1.0, 0.4076, 0.08162, 0.4437, 0.3473, 0.1527, 0.4437, 0.05626, 0.1527, 0.2442, 0.01292])
me_cylinder_010.materials.append(mat_arms)
me_cylinder_010.update()
me_cone = bpy.data.meshes.new('Cone')
me_cone.from_pydata([(1.048, 0.3179, -0.9969), (0.3179, -1.048, -0.997), (-1.084, 0.5795, -0.9465), (0.0, 0.0, 1.0), (3.21, 4.342, -3.612), (2.951, 2.863, -3.422), (1.379, 4.137, -3.058), (4.238, 4.382, -1.606), (5.103, -1.082, -4.068), (4.18, -2.311, -3.974), (3.404, -0.5928, -3.456), (6.07, -2.189, -2.132), (-4.03, -3.136, -2.615), (-4.653, -4.506, -2.798), (-6.167, -3.106, -2.493), (-4.815, -4.657, -0.7301), (-4.577, 5.056, -2.674), (-5.343, 3.734, -2.55), (-6.682, 5.417, -2.549), (-5.262, 5.315, -0.6362), (0.3657, -3.028, -3.096), (-0.5075, -4.291, -3.199), (-1.568, -2.788, -2.642), (0.6003, -4.748, -1.216), (9.255, -9.824, -5.468), (10.76, -9.537, -5.577), (10.48, -11.3, -4.975), (10.29, -8.239, -3.626), (6.786, -13.23, -5.107), (6.056, -14.6, -5.107), (4.654, -12.97, -5.056), (5.738, -13.55, -3.11), (11.41, -14.0, -5.826), (10.53, -15.28, -5.806), (9.52, -13.62, -5.348), (11.84, -15.11, -3.843), (11.95, 10.71, -4.628), (11.22, 9.344, -4.628), (9.814, 10.97, -4.578), (10.9, 10.39, -2.631), (15.57, 13.8, -5.203), (16.83, 12.97, -5.04), (15.05, 11.91, -4.755), (15.8, 14.33, -3.154), (15.65, 6.199, -5.338), (14.14, 6.483, -5.26), (15.32, 8.105, -4.87), (15.14, 5.463, -3.316), (-22.15, -4.223, -2.462), (-22.88, -5.589, -2.462), (-24.28, -3.961, -2.411), (-23.19, -4.541, -0.4648), (-19.21, -4.447, -2.955), (-19.1, -5.977, -3.061), (-20.98, -5.459, -2.613), (-18.44, -5.708, -1.021), (-26.71, -21.8, -2.328), (-27.81, -22.88, -2.375), (-28.66, -20.9, -2.402), (-28.25, -21.67, -0.4073), (-13.29, -18.09, -2.253), (-14.36, -19.2, -2.288), (-15.24, -17.26, -2.445), (-15.13, -17.62, -0.4121), (-9.97, -18.41, -2.818), (-10.42, -19.84, -3.011), (-12.09, -18.66, -2.671), (-10.46, -20.11, -0.9446), (-0.7224, -22.6, -5.671), (-1.544, -23.89, -5.551), (-2.833, -22.18, -5.681), (-1.864, -22.06, -3.699), (17.21, -22.83, -7.237), (16.48, -24.2, -7.237), (15.07, -22.57, -7.187), (16.16, -23.15, -5.24), (19.85, 2.687, -7.193), (18.98, 1.468, -6.995), (18.07, 3.309, -6.675), (20.68, 2.429, -5.168), (20.85, -9.121, -7.207), (20.12, -10.49, -7.207), (18.72, -8.859, -7.156), (19.8, -9.439, -5.21), (19.56, -25.07, -8.228), (19.23, -26.56, -8.37), (17.58, -25.56, -7.898), (19.94, -26.69, -6.33), (18.9, 22.45, -6.482), (20.19, 21.66, -6.312), (18.44, 20.57, -6.013), (19.13, 23.07, -4.439), (20.3, 19.96, -6.726), (19.58, 21.08, -6.334), (21.72, 21.29, -6.268), (20.81, 18.64, -4.78), (5.5, 22.57, -4.933), (5.173, 21.07, -4.82), (3.394, 22.28, -4.772), (4.923, 22.52, -2.883), (7.433, 18.77, -5.198), (6.011, 19.36, -5.272), (7.373, 20.81, -4.861), (6.145, 18.68, -3.231), (-5.536, 23.39, -3.435), (-4.262, 22.69, -3.166), (-6.017, 21.51, -2.968), (-5.899, 24.14, -1.407), (-4.161, 17.8, -1.935), (-5.425, 16.94, -2.062), (-5.947, 18.87, -1.673), (-5.128, 16.68, -0.00108), (-1.811, 19.61, -2.864), (-3.008, 18.93, -2.508), (-3.058, 21.07, -2.376), (-0.5643, 19.79, -0.8916), (-22.63, 21.81, -0.3121), (-22.8, 20.29, -0.1927), (-24.61, 21.16, -0.5761), (-24.85, 21.82, 1.435), (-20.21, 19.14, -1.044), (-21.67, 18.63, -0.98), (-21.38, 20.45, -0.4234), (-20.15, 17.53, 0.8648), (-17.9, 21.45, -1.022), (-18.98, 20.77, -0.5824), (-19.69, 22.63, -0.984), (-17.65, 23.75, 0.6957), (-27.13, 8.187, -1.505), (-27.86, 6.821, -1.505), (-29.26, 8.448, -1.455), (-28.18, 7.869, 0.4919), (-25.3, 7.344, -1.633), (-25.54, 5.982, -1.98), (-27.32, 6.685, -1.49), (-25.26, 4.794, -0.001482)], [], [(2, 3, 0), (0, 3, 1), (1, 3, 2), (2, 0, 1), (6, 7, 4), (4, 7, 5), (5, 7, 6), (6, 4, 5), (10, 11, 8), (8, 11, 9), (9, 11, 10), (10, 8, 9), (14, 15, 12), (12, 15, 13), (13, 15, 14), (14, 12, 13), (18, 19, 16), (16, 19, 17), (17, 19, 18), (18, 16, 17), (22, 23, 20), (20, 23, 21), (21, 23, 22), (22, 20, 21), (26, 27, 24), (24, 27, 25), (25, 27, 26), (26, 24, 25), (30, 31, 28), (28, 31, 29), (29, 31, 30), (30, 28, 29), (34, 35, 32), (32, 35, 33), (33, 35, 34), (34, 32, 33), (38, 39, 36), (36, 39, 37), (37, 39, 38), (38, 36, 37), (42, 43, 40), (40, 43, 41), (41, 43, 42), (42, 40, 41), (46, 47, 44), (44, 47, 45), (45, 47, 46), (46, 44, 45), (50, 51, 48), (48, 51, 49), (49, 51, 50), (50, 48, 49), (54, 55, 52), (52, 55, 53), (53, 55, 54), (54, 52, 53), (58, 59, 56), (56, 59, 57), (57, 59, 58), (58, 56, 57), (62, 63, 60), (60, 63, 61), (61, 63, 62), (62, 60, 61), (66, 67, 64), (64, 67, 65), (65, 67, 66), (66, 64, 65), (70, 71, 68), (68, 71, 69), (69, 71, 70), (70, 68, 69), (74, 75, 72), (72, 75, 73), (73, 75, 74), (74, 72, 73), (78, 79, 76), (76, 79, 77), (77, 79, 78), (78, 76, 77), (82, 83, 80), (80, 83, 81), (81, 83, 82), (82, 80, 81), (86, 87, 84), (84, 87, 85), (85, 87, 86), (86, 84, 85), (90, 91, 88), (88, 91, 89), (89, 91, 90), (90, 88, 89), (94, 95, 92), (92, 95, 93), (93, 95, 94), (94, 92, 93), (98, 99, 96), (96, 99, 97), (97, 99, 98), (98, 96, 97), (102, 103, 100), (100, 103, 101), (101, 103, 102), (102, 100, 101), (106, 107, 104), (104, 107, 105), (105, 107, 106), (106, 104, 105), (110, 111, 108), (108, 111, 109), (109, 111, 110), (110, 108, 109), (114, 115, 112), (112, 115, 113), (113, 115, 114), (114, 112, 113), (118, 119, 116), (116, 119, 117), (117, 119, 118), (118, 116, 117), (122, 123, 120), (120, 123, 121), (121, 123, 122), (122, 120, 121), (126, 127, 124), (124, 127, 125), (125, 127, 126), (126, 124, 125), (130, 131, 128), (128, 131, 129), (129, 131, 130), (130, 128, 129), (134, 135, 132), (132, 135, 133), (133, 135, 134), (134, 132, 133)])
_uv = me_cone.uv_layers.new(name='UVMap')
_uv.uv.foreach_set('vector', [0.115, 0.3221, 0.25, 0.25, 0.4571, 0.3128, 0.4571, 0.3128, 0.25, 0.25, 0.3128, 0.0429, 0.3128, 0.0429, 0.25, 0.25, 0.115, 0.3221, 0.615, 0.3221, 0.9571, 0.3128, 0.8128, 0.0429, 0.115, 0.3221, 0.25, 0.25, 0.4571, 0.3128, 0.4571, 0.3128, 0.25, 0.25, 0.3128, 0.0429, 0.3128, 0.0429, 0.25, 0.25, 0.115, 0.3221, 0.615, 0.3221, 0.9571, 0.3128, 0.8128, 0.0429, 0.115, 0.3221, 0.25, 0.25, 0.4571, 0.3128, 0.4571, 0.3128, 0.25, 0.25, 0.3128, 0.0429, 0.3128, 0.0429, 0.25, 0.25, 0.115, 0.3221, 0.615, 0.3221, 0.9571, 0.3128, 0.8128, 0.0429, 0.115, 0.3221, 0.25, 0.25, 0.4571, 0.3128, 0.4571, 0.3128, 0.25, 0.25, 0.3128, 0.0429, 0.3128, 0.0429, 0.25, 0.25, 0.115, 0.3221, 0.615, 0.3221, 0.9571, 0.3128, 0.8128, 0.0429, 0.115, 0.3221, 0.25, 0.25, 0.4571, 0.3128, 0.4571, 0.3128, 0.25, 0.25, 0.3128, 0.0429, 0.3128, 0.0429, 0.25, 0.25, 0.115, 0.3221, 0.615, 0.3221, 0.9571, 0.3128, 0.8128, 0.0429, 0.115, 0.3221, 0.25, 0.25, 0.4571, 0.3128, 0.4571, 0.3128, 0.25, 0.25, 0.3128, 0.0429, 0.3128, 0.0429, 0.25, 0.25, 0.115, 0.3221, 0.615, 0.3221, 0.9571, 0.3128, 0.8128, 0.0429, 0.115, 0.3221, 0.25, 0.25, 0.4571, 0.3128, 0.4571, 0.3128, 0.25, 0.25, 0.3128, 0.0429, 0.3128, 0.0429, 0.25, 0.25, 0.115, 0.3221, 0.615, 0.3221, 0.9571, 0.3128, 0.8128, 0.0429, 0.115, 0.3221, 0.25, 0.25, 0.4571, 0.3128, 0.4571, 0.3128, 0.25, 0.25, 0.3128, 0.0429, 0.3128, 0.0429, 0.25, 0.25, 0.115, 0.3221, 0.615, 0.3221, 0.9571, 0.3128, 0.8128, 0.0429, 0.115, 0.3221, 0.25, 0.25, 0.4571, 0.3128, 0.4571, 0.3128, 0.25, 0.25, 0.3128, 0.0429, 0.3128, 0.0429, 0.25, 0.25, 0.115, 0.3221, 0.615, 0.3221, 0.9571, 0.3128, 0.8128, 0.0429, 0.115, 0.3221, 0.25, 0.25, 0.4571, 0.3128, 0.4571, 0.3128, 0.25, 0.25, 0.3128, 0.0429, 0.3128, 0.0429, 0.25, 0.25, 0.115, 0.3221, 0.615, 0.3221, 0.9571, 0.3128, 0.8128, 0.0429, 0.115, 0.3221, 0.25, 0.25, 0.4571, 0.3128, 0.4571, 0.3128, 0.25, 0.25, 0.3128, 0.0429, 0.3128, 0.0429, 0.25, 0.25, 0.115, 0.3221, 0.615, 0.3221, 0.9571, 0.3128, 0.8128, 0.0429, 0.115, 0.3221, 0.25, 0.25, 0.4571, 0.3128, 0.4571, 0.3128, 0.25, 0.25, 0.3128, 0.0429, 0.3128, 0.0429, 0.25, 0.25, 0.115, 0.3221, 0.615, 0.3221, 0.9571, 0.3128, 0.8128, 0.0429, 0.115, 0.3221, 0.25, 0.25, 0.4571, 0.3128, 0.4571, 0.3128, 0.25, 0.25, 0.3128, 0.0429, 0.3128, 0.0429, 0.25, 0.25, 0.115, 0.3221, 0.615, 0.3221, 0.9571, 0.3128, 0.8128, 0.0429, 0.115, 0.3221, 0.25, 0.25, 0.4571, 0.3128, 0.4571, 0.3128, 0.25, 0.25, 0.3128, 0.0429, 0.3128, 0.0429, 0.25, 0.25, 0.115, 0.3221, 0.615, 0.3221, 0.9571, 0.3128, 0.8128, 0.0429, 0.115, 0.3221, 0.25, 0.25, 0.4571, 0.3128, 0.4571, 0.3128, 0.25, 0.25, 0.3128, 0.0429, 0.3128, 0.0429, 0.25, 0.25, 0.115, 0.3221, 0.615, 0.3221, 0.9571, 0.3128, 0.8128, 0.0429, 0.115, 0.3221, 0.25, 0.25, 0.4571, 0.3128, 0.4571, 0.3128, 0.25, 0.25, 0.3128, 0.0429, 0.3128, 0.0429, 0.25, 0.25, 0.115, 0.3221, 0.615, 0.3221, 0.9571, 0.3128, 0.8128, 0.0429, 0.115, 0.3221, 0.25, 0.25, 0.4571, 0.3128, 0.4571, 0.3128, 0.25, 0.25, 0.3128, 0.0429, 0.3128, 0.0429, 0.25, 0.25, 0.115, 0.3221, 0.615, 0.3221, 0.9571, 0.3128, 0.8128, 0.0429, 0.115, 0.3221, 0.25, 0.25, 0.4571, 0.3128, 0.4571, 0.3128, 0.25, 0.25, 0.3128, 0.0429, 0.3128, 0.0429, 0.25, 0.25, 0.115, 0.3221, 0.615, 0.3221, 0.9571, 0.3128, 0.8128, 0.0429, 0.115, 0.3221, 0.25, 0.25, 0.4571, 0.3128, 0.4571, 0.3128, 0.25, 0.25, 0.3128, 0.0429, 0.3128, 0.0429, 0.25, 0.25, 0.115, 0.3221, 0.615, 0.3221, 0.9571, 0.3128, 0.8128, 0.0429, 0.115, 0.3221, 0.25, 0.25, 0.4571, 0.3128, 0.4571, 0.3128, 0.25, 0.25, 0.3128, 0.0429, 0.3128, 0.0429, 0.25, 0.25, 0.115, 0.3221, 0.615, 0.3221, 0.9571, 0.3128, 0.8128, 0.0429, 0.115, 0.3221, 0.25, 0.25, 0.4571, 0.3128, 0.4571, 0.3128, 0.25, 0.25, 0.3128, 0.0429, 0.3128, 0.0429, 0.25, 0.25, 0.115, 0.3221, 0.615, 0.3221, 0.9571, 0.3128, 0.8128, 0.0429, 0.115, 0.3221, 0.25, 0.25, 0.4571, 0.3128, 0.4571, 0.3128, 0.25, 0.25, 0.3128, 0.0429, 0.3128, 0.0429, 0.25, 0.25, 0.115, 0.3221, 0.615, 0.3221, 0.9571, 0.3128, 0.8128, 0.0429, 0.115, 0.3221, 0.25, 0.25, 0.4571, 0.3128, 0.4571, 0.3128, 0.25, 0.25, 0.3128, 0.0429, 0.3128, 0.0429, 0.25, 0.25, 0.115, 0.3221, 0.615, 0.3221, 0.9571, 0.3128, 0.8128, 0.0429, 0.115, 0.3221, 0.25, 0.25, 0.4571, 0.3128, 0.4571, 0.3128, 0.25, 0.25, 0.3128, 0.0429, 0.3128, 0.0429, 0.25, 0.25, 0.115, 0.3221, 0.615, 0.3221, 0.9571, 0.3128, 0.8128, 0.0429, 0.115, 0.3221, 0.25, 0.25, 0.4571, 0.3128, 0.4571, 0.3128, 0.25, 0.25, 0.3128, 0.0429, 0.3128, 0.0429, 0.25, 0.25, 0.115, 0.3221, 0.615, 0.3221, 0.9571, 0.3128, 0.8128, 0.0429, 0.115, 0.3221, 0.25, 0.25, 0.4571, 0.3128, 0.4571, 0.3128, 0.25, 0.25, 0.3128, 0.0429, 0.3128, 0.0429, 0.25, 0.25, 0.115, 0.3221, 0.615, 0.3221, 0.9571, 0.3128, 0.8128, 0.0429, 0.115, 0.3221, 0.25, 0.25, 0.4571, 0.3128, 0.4571, 0.3128, 0.25, 0.25, 0.3128, 0.0429, 0.3128, 0.0429, 0.25, 0.25, 0.115, 0.3221, 0.615, 0.3221, 0.9571, 0.3128, 0.8128, 0.0429, 0.115, 0.3221, 0.25, 0.25, 0.4571, 0.3128, 0.4571, 0.3128, 0.25, 0.25, 0.3128, 0.0429, 0.3128, 0.0429, 0.25, 0.25, 0.115, 0.3221, 0.615, 0.3221, 0.9571, 0.3128, 0.8128, 0.0429, 0.115, 0.3221, 0.25, 0.25, 0.4571, 0.3128, 0.4571, 0.3128, 0.25, 0.25, 0.3128, 0.0429, 0.3128, 0.0429, 0.25, 0.25, 0.115, 0.3221, 0.615, 0.3221, 0.9571, 0.3128, 0.8128, 0.0429, 0.115, 0.3221, 0.25, 0.25, 0.4571, 0.3128, 0.4571, 0.3128, 0.25, 0.25, 0.3128, 0.0429, 0.3128, 0.0429, 0.25, 0.25, 0.115, 0.3221, 0.615, 0.3221, 0.9571, 0.3128, 0.8128, 0.0429, 0.115, 0.3221, 0.25, 0.25, 0.4571, 0.3128, 0.4571, 0.3128, 0.25, 0.25, 0.3128, 0.0429, 0.3128, 0.0429, 0.25, 0.25, 0.115, 0.3221, 0.615, 0.3221, 0.9571, 0.3128, 0.8128, 0.0429, 0.115, 0.3221, 0.25, 0.25, 0.4571, 0.3128, 0.4571, 0.3128, 0.25, 0.25, 0.3128, 0.0429, 0.3128, 0.0429, 0.25, 0.25, 0.115, 0.3221, 0.615, 0.3221, 0.9571, 0.3128, 0.8128, 0.0429, 0.115, 0.3221, 0.25, 0.25, 0.4571, 0.3128, 0.4571, 0.3128, 0.25, 0.25, 0.3128, 0.0429, 0.3128, 0.0429, 0.25, 0.25, 0.115, 0.3221, 0.615, 0.3221, 0.9571, 0.3128, 0.8128, 0.0429, 0.115, 0.3221, 0.25, 0.25, 0.4571, 0.3128, 0.4571, 0.3128, 0.25, 0.25, 0.3128, 0.0429, 0.3128, 0.0429, 0.25, 0.25, 0.115, 0.3221, 0.615, 0.3221, 0.9571, 0.3128, 0.8128, 0.0429])
me_cone.materials.append(mat_spikes)
me_cone.update()

# ---- objects
ob_heads = bpy.data.objects.new('Heads', me_icosphere_012)
ob_arms = bpy.data.objects.new('Arms', me_cylinder_010)
ob_spikes = bpy.data.objects.new('Spikes', me_cone)

# ---- transforms, parenting, visibility, modifiers, constraints
ob_heads.location = (-0.01017, -1.241, -7.451e-09)
ob_heads.rotation_euler = (1.569, 0.5502, 0.2304)
ob_heads.scale = (0.2, 0.2, 0.2)
ob_arms.location = (-1.17, 0.6694, 2.98e-08)
ob_arms.rotation_euler = (-1.222, 1.571, 0.0)
ob_arms.scale = (0.05, 0.05, 0.2)
ob_spikes.location = (0.0, 0.0, 0.5768)
ob_spikes.rotation_euler = (-0.06398, -0.2203, -0.02024)
ob_spikes.scale = (0.05, 0.05, 0.1)

# ---- collection membership
col_collection.objects.link(ob_heads)
col_collection.objects.link(ob_arms)
col_collection.objects.link(ob_spikes)

# ---- scene / render settings (as saved in the file)
scene.frame_start = 1; scene.frame_end = 250; scene.frame_set(29)
scene.render.engine = 'BLENDER_EEVEE_NEXT'
scene.cycles.sampling_pattern = 'TABULATED_SOBOL'
scene.cycles.use_light_tree = False
scene.view_settings.view_transform = 'Filmic'
bpy.context.view_layer.update()

# ---- added for rendering (the .blend has no active camera and no usable light): camera, sun
cam_auto = bpy.data.cameras.new('AutoCamera')
cam_auto.lens = 50.0
cam_auto.sensor_width = 36.0
cam_auto.clip_end = 1000.0
ob_auto_camera = bpy.data.objects.new('AutoCamera', cam_auto)
scene.collection.objects.link(ob_auto_camera)
ob_auto_camera.location = (5.79681, -7.12191, 4.66757)
ob_auto_camera.rotation_euler = (1.09748, -7.21219e-08, 0.694738)
scene.camera = ob_auto_camera
light_auto_sun = bpy.data.lights.new('AutoSun', 'SUN')
light_auto_sun.energy = 3.0
light_auto_sun.angle = 0.0523599
ob_auto_sun = bpy.data.objects.new('AutoSun', light_auto_sun)
scene.collection.objects.link(ob_auto_sun)
ob_auto_sun.rotation_euler = (0.872665, 0.174533, 0.523599)
bpy.context.view_layer.update()
